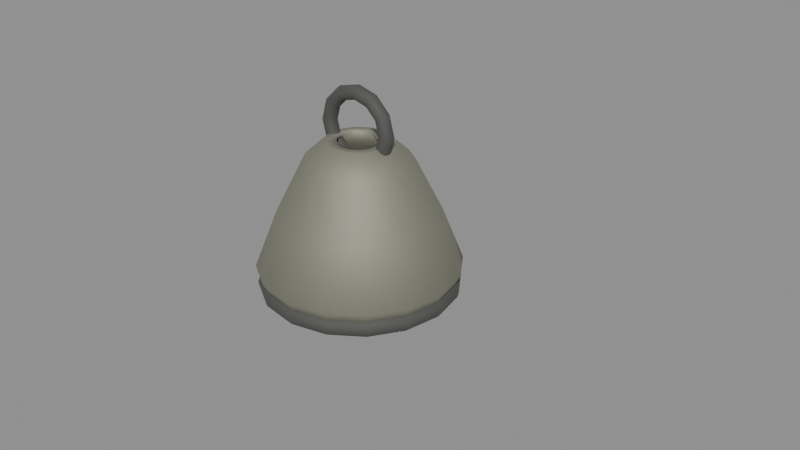 # Source: smoke_bell.blend  (saved by Blender 5.0.119; exported with 4.5.12 LTS)
import bpy
from mathutils import Matrix  # noqa: F401  (used for matrix-valued properties, if any)

bpy.ops.wm.read_factory_settings(use_empty=True)
scene = bpy.context.scene
scene.name = 'Scene'

# ---- materials (node trees are filled in below, after node groups)
mat_oxidized_bronze = bpy.data.materials.new('oxidized_bronze')
mat_oxidized_bronze.diffuse_color = (0.3373, 0.3373, 0.2667, 1.0)
mat_wrought_iron = bpy.data.materials.new('wrought_iron')
mat_wrought_iron.diffuse_color = (0.1569, 0.1569, 0.149, 1.0)
mat_wet_residue = bpy.data.materials.new('wet_residue')
mat_wet_residue.diffuse_color = (0.1961, 0.2745, 0.1961, 1.0)

# ---- material node trees
mat_oxidized_bronze.use_nodes = True; mat_oxidized_bronze.node_tree.nodes.clear()
_N = mat_oxidized_bronze.node_tree.nodes; _L = mat_oxidized_bronze.node_tree.links
n0 = _N.new('ShaderNodeBsdfPrincipled'); n0.name = 'Principled BSDF'; n0.location = (-200, 100)
n0.inputs[0].default_value = (0.3373, 0.3373, 0.2667, 1.0)
n0.inputs[1].default_value = 0.7
n0.inputs[2].default_value = 0.72
n1 = _N.new('ShaderNodeOutputMaterial'); n1.name = 'Material Output'; n1.location = (200, 100)
_L.new(n0.outputs[0], n1.inputs[0])
n1.is_active_output = True
mat_wrought_iron.use_nodes = True; mat_wrought_iron.node_tree.nodes.clear()
_N = mat_wrought_iron.node_tree.nodes; _L = mat_wrought_iron.node_tree.links
n0 = _N.new('ShaderNodeBsdfPrincipled'); n0.name = 'Principled BSDF'; n0.location = (-200, 100)
n0.inputs[0].default_value = (0.1569, 0.1569, 0.149, 1.0)
n0.inputs[1].default_value = 0.8
n0.inputs[2].default_value = 0.86
n1 = _N.new('ShaderNodeOutputMaterial'); n1.name = 'Material Output'; n1.location = (200, 100)
_L.new(n0.outputs[0], n1.inputs[0])
n1.is_active_output = True
mat_wet_residue.use_nodes = True; mat_wet_residue.node_tree.nodes.clear()
_N = mat_wet_residue.node_tree.nodes; _L = mat_wet_residue.node_tree.links
n0 = _N.new('ShaderNodeBsdfPrincipled'); n0.name = 'Principled BSDF'; n0.location = (-200, 100)
n0.inputs[0].default_value = (0.1961, 0.2745, 0.1961, 1.0)
n1 = _N.new('ShaderNodeOutputMaterial'); n1.name = 'Material Output'; n1.location = (200, 100)
_L.new(n0.outputs[0], n1.inputs[0])
n1.is_active_output = True

# ---- curves / text
cu_a_hollowbellprofiledata = bpy.data.curves.new('A_HollowBellProfileData', 'CURVE')
cu_a_hollowbellprofiledata.dimensions = '3D'
_sp = cu_a_hollowbellprofiledata.splines.new('POLY'); _sp.points.add(9)
_sp.points.foreach_set('co', [0.68, 0.0, 0.0, 1.0, 0.76, 0.0, 0.14, 1.0, 0.6, 0.0, 0.55, 1.0, 0.4, 0.0, 0.95, 1.0, 0.24, 0.0, 1.1, 1.0, 0.15, 0.0, 1.1, 1.0, 0.3, 0.0, 0.93, 1.0, 0.49, 0.0, 0.52, 1.0, 0.62, 0.0, 0.16, 1.0, 0.6, 0.0, 0.0, 1.0])
_sp.resolution_u = 1
_sp.use_cyclic_u = True
cu_a_hollowbellprofiledata.materials.append(mat_oxidized_bronze)
cu_a_hollowbellprofiledata.resolution_u = 1
cu_a_hollowbellprofiledata.render_resolution_u = 1
cu_a_hollowbellprofiledata.fill_mode = 'FULL'
cu_a_ironlipprofiledata = bpy.data.curves.new('A_IronLipProfileData', 'CURVE')
cu_a_ironlipprofiledata.dimensions = '3D'
_sp = cu_a_ironlipprofiledata.splines.new('POLY'); _sp.points.add(11)
_sp.points.foreach_set('co', [0.75, 0.0, 0.0, 1.0, 0.7406, 0.0, 0.035, 1.0, 0.715, 0.0, 0.06062, 1.0, 0.68, 0.0, 0.07, 1.0, 0.645, 0.0, 0.06062, 1.0, 0.6194, 0.0, 0.035, 1.0, 0.61, 0.0, 8.573e-18, 1.0, 0.6194, 0.0, -0.035, 1.0, 0.645, 0.0, -0.06062, 1.0, 0.68, 0.0, -0.07, 1.0, 0.715, 0.0, -0.06062, 1.0, 0.7406, 0.0, -0.035, 1.0])
_sp.resolution_u = 1
_sp.use_cyclic_u = True
cu_a_ironlipprofiledata.materials.append(mat_wrought_iron)
cu_a_ironlipprofiledata.resolution_u = 1
cu_a_ironlipprofiledata.render_resolution_u = 1
cu_a_ironlipprofiledata.fill_mode = 'FULL'
cu_a_crownprofiledata = bpy.data.curves.new('A_CrownProfileData', 'CURVE')
cu_a_crownprofiledata.dimensions = '3D'
_sp = cu_a_crownprofiledata.splines.new('POLY'); _sp.points.add(11)
_sp.points.foreach_set('co', [0.315, 0.0, 0.0, 1.0, 0.3076, 0.0, 0.0275, 1.0, 0.2875, 0.0, 0.04763, 1.0, 0.26, 0.0, 0.055, 1.0, 0.2325, 0.0, 0.04763, 1.0, 0.2124, 0.0, 0.0275, 1.0, 0.205, 0.0, 6.736e-18, 1.0, 0.2124, 0.0, -0.0275, 1.0, 0.2325, 0.0, -0.04763, 1.0, 0.26, 0.0, -0.055, 1.0, 0.2875, 0.0, -0.04763, 1.0, 0.3076, 0.0, -0.0275, 1.0])
_sp.resolution_u = 1
_sp.use_cyclic_u = True
cu_a_crownprofiledata.materials.append(mat_wrought_iron)
cu_a_crownprofiledata.resolution_u = 1
cu_a_crownprofiledata.render_resolution_u = 1
cu_a_crownprofiledata.fill_mode = 'FULL'
cu_a_clapperstemprofiledata = bpy.data.curves.new('A_ClapperStemProfileData', 'CURVE')
cu_a_clapperstemprofiledata.dimensions = '3D'
_sp = cu_a_clapperstemprofiledata.splines.new('POLY'); _sp.points.add(3)
_sp.points.foreach_set('co', [0.0, 0.0, 0.0, 1.0, 0.045, 0.0, 0.0, 1.0, 0.045, 0.0, 0.82, 1.0, 0.0, 0.0, 0.82, 1.0])
_sp.resolution_u = 1
cu_a_clapperstemprofiledata.materials.append(mat_wrought_iron)
cu_a_clapperstemprofiledata.resolution_u = 1
cu_a_clapperstemprofiledata.render_resolution_u = 1
cu_a_clapperstemprofiledata.fill_mode = 'FULL'
cu_a_clapperprofiledata = bpy.data.curves.new('A_ClapperProfileData', 'CURVE')
cu_a_clapperprofiledata.dimensions = '3D'
_sp = cu_a_clapperprofiledata.splines.new('POLY'); _sp.points.add(5)
_sp.points.foreach_set('co', [0.0, 0.0, 0.0, 1.0, 0.108, 0.0, 0.0312, 1.0, 0.15, 0.0, 0.0884, 1.0, 0.12, 0.0, 0.1612, 1.0, 0.063, 0.0, 0.221, 1.0, 0.0, 0.0, 0.26, 1.0])
_sp.resolution_u = 1
cu_a_clapperprofiledata.materials.append(mat_wrought_iron)
cu_a_clapperprofiledata.resolution_u = 1
cu_a_clapperprofiledata.render_resolution_u = 1
cu_a_clapperprofiledata.fill_mode = 'FULL'
cu_a_sootbandprofiledata = bpy.data.curves.new('A_SootBandProfileData', 'CURVE')
cu_a_sootbandprofiledata.dimensions = '3D'
_sp = cu_a_sootbandprofiledata.splines.new('POLY'); _sp.points.add(11)
_sp.points.foreach_set('co', [0.615, 0.0, 0.0, 1.0, 0.6103, 0.0, 0.0175, 1.0, 0.5975, 0.0, 0.03031, 1.0, 0.58, 0.0, 0.035, 1.0, 0.5625, 0.0, 0.03031, 1.0, 0.5497, 0.0, 0.0175, 1.0, 0.545, 0.0, 4.286e-18, 1.0, 0.5497, 0.0, -0.0175, 1.0, 0.5625, 0.0, -0.03031, 1.0, 0.58, 0.0, -0.035, 1.0, 0.5975, 0.0, -0.03031, 1.0, 0.6103, 0.0, -0.0175, 1.0])
_sp.resolution_u = 1
_sp.use_cyclic_u = True
cu_a_sootbandprofiledata.materials.append(mat_wet_residue)
cu_a_sootbandprofiledata.resolution_u = 1
cu_a_sootbandprofiledata.render_resolution_u = 1
cu_a_sootbandprofiledata.fill_mode = 'FULL'

# ---- objects
ob_item_smoke_bell = bpy.data.objects.new('ITEM_smoke_bell', None)
ob_a_hollowbell = bpy.data.objects.new('A_HollowBell', cu_a_hollowbellprofiledata)
ob_a_ironlip = bpy.data.objects.new('A_IronLip', cu_a_ironlipprofiledata)
ob_a_crown = bpy.data.objects.new('A_Crown', cu_a_crownprofiledata)
ob_a_clapperstem = bpy.data.objects.new('A_ClapperStem', cu_a_clapperstemprofiledata)
ob_a_clapper = bpy.data.objects.new('A_Clapper', cu_a_clapperprofiledata)
ob_a_sootband = bpy.data.objects.new('A_SootBand', cu_a_sootbandprofiledata)

# ---- transforms, parenting, visibility, modifiers, constraints
ob_item_smoke_bell.location = (0.0, 0.0, 0.0)
ob_item_smoke_bell.empty_display_size = 0.2
ob_a_hollowbell.parent = ob_item_smoke_bell
ob_a_hollowbell.location = (0.0, 0.0, 0.0)
_m = ob_a_hollowbell.modifiers.new('Revolve', 'SCREW')
_m.merge_threshold = 0.0001
_m.use_normal_calculate = True
_m.use_merge_vertices = True
_m.use_stretch_u = True
_m.use_stretch_v = True
ob_a_ironlip.parent = ob_item_smoke_bell
ob_a_ironlip.location = (0.0, 0.0, 0.0)
_m = ob_a_ironlip.modifiers.new('Revolve', 'SCREW')
_m.merge_threshold = 0.0001
_m.use_normal_calculate = True
_m.use_merge_vertices = True
_m.use_stretch_u = True
_m.use_stretch_v = True
ob_a_crown.parent = ob_item_smoke_bell
ob_a_crown.location = (0.0, 0.0, 1.19)
ob_a_crown.rotation_euler = (1.571, -0.0, 0.0)
_m = ob_a_crown.modifiers.new('Revolve', 'SCREW')
_m.steps = 12
_m.render_steps = 12
_m.merge_threshold = 0.0001
_m.use_normal_calculate = True
_m.use_merge_vertices = True
_m.use_stretch_u = True
_m.use_stretch_v = True
ob_a_clapperstem.parent = ob_item_smoke_bell
ob_a_clapperstem.location = (0.0, 0.0, 0.18)
_m = ob_a_clapperstem.modifiers.new('Revolve', 'SCREW')
_m.steps = 5
_m.render_steps = 5
_m.merge_threshold = 0.0001
_m.use_normal_calculate = True
_m.use_merge_vertices = True
_m.use_stretch_u = True
_m.use_stretch_v = True
ob_a_clapper.parent = ob_item_smoke_bell
ob_a_clapper.location = (0.0, 0.0, -0.05)
_m = ob_a_clapper.modifiers.new('Revolve', 'SCREW')
_m.steps = 7
_m.render_steps = 7
_m.merge_threshold = 0.0001
_m.use_normal_calculate = True
_m.use_merge_vertices = True
_m.use_stretch_u = True
_m.use_stretch_v = True
ob_a_sootband.parent = ob_item_smoke_bell
ob_a_sootband.location = (0.0, 0.0, 0.28)
_m = ob_a_sootband.modifiers.new('Revolve', 'SCREW')
_m.steps = 14
_m.render_steps = 14
_m.angle = 4.524
_m.merge_threshold = 0.0001
_m.use_normal_calculate = True
_m.use_stretch_u = True
_m.use_stretch_v = True

# ---- collection membership
scene.collection.objects.link(ob_item_smoke_bell)
scene.collection.objects.link(ob_a_hollowbell)
scene.collection.objects.link(ob_a_ironlip)
scene.collection.objects.link(ob_a_crown)
scene.collection.objects.link(ob_a_clapperstem)
scene.collection.objects.link(ob_a_clapper)
scene.collection.objects.link(ob_a_sootband)

# ---- scene / render settings (as saved in the file)
scene.frame_start = 1; scene.frame_end = 250; scene.frame_set(1)
scene.render.engine = 'BLENDER_EEVEE_NEXT'
scene.render.bake_bias = 0.0
scene.render.bake_samples = 0
scene.cycles.sampling_pattern = 'TABULATED_SOBOL'
scene.eevee.use_volume_custom_range = False
bpy.context.view_layer.update()

# ---- added for rendering (the .blend has no active camera and no usable light): camera, sun + grey world if the file has none
cam_auto = bpy.data.cameras.new('AutoCamera')
cam_auto.lens = 50.0
cam_auto.sensor_width = 36.0
cam_auto.clip_end = 1000.0
ob_auto_camera = bpy.data.objects.new('AutoCamera', cam_auto)
scene.collection.objects.link(ob_auto_camera)
ob_auto_camera.location = (4.78793, -5.28951, 4.08634)
ob_auto_camera.rotation_euler = (1.09748, -7.21219e-08, 0.694738)
scene.camera = ob_auto_camera
light_auto_sun = bpy.data.lights.new('AutoSun', 'SUN')
light_auto_sun.energy = 3.0
light_auto_sun.angle = 0.0523599
ob_auto_sun = bpy.data.objects.new('AutoSun', light_auto_sun)
scene.collection.objects.link(ob_auto_sun)
ob_auto_sun.rotation_euler = (0.872665, 0.174533, 0.523599)
if scene.world is None:
    world_auto = bpy.data.worlds.new('AutoWorld')
    world_auto.color = (0.3, 0.3, 0.3)
    scene.world = world_auto
bpy.context.view_layer.update()
